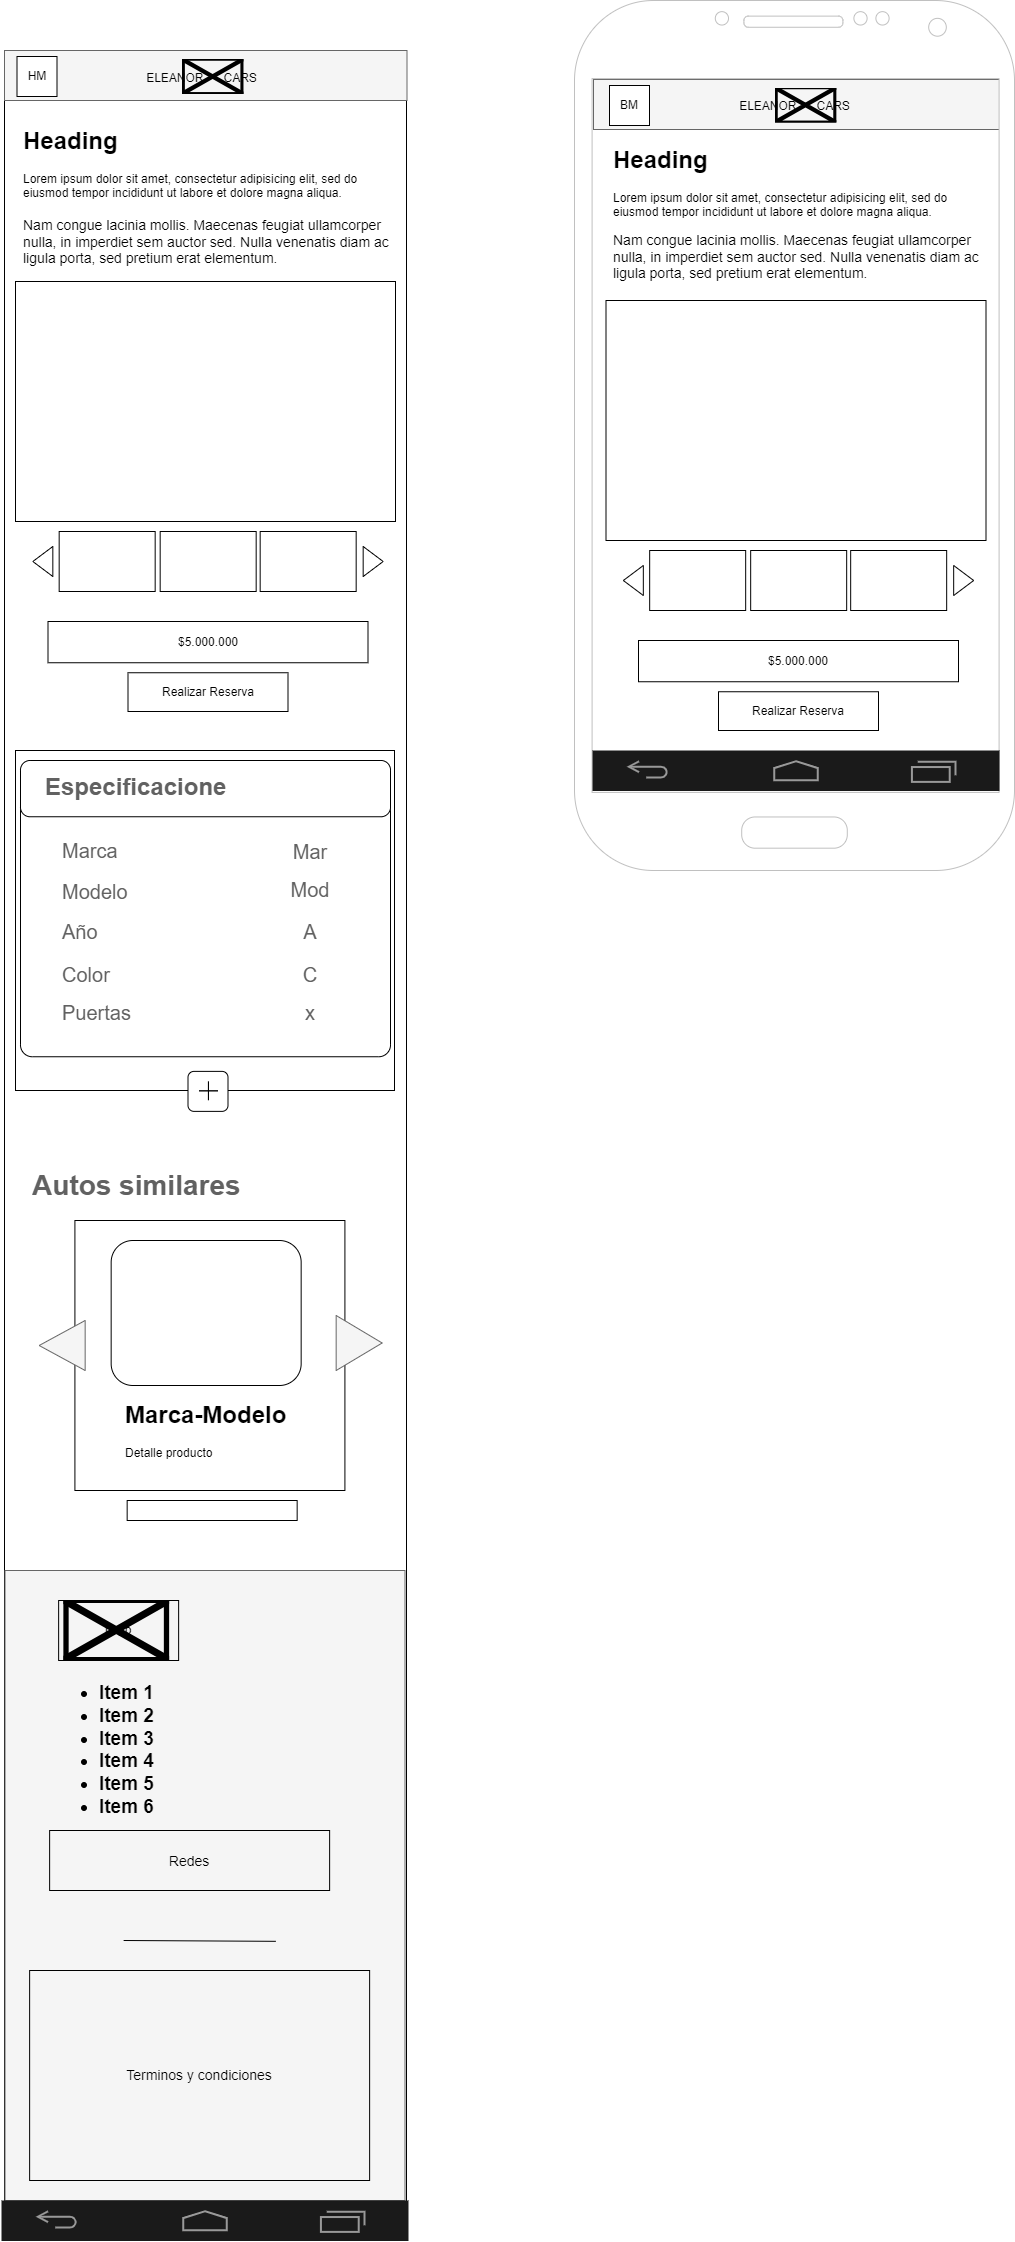

The diagram above was exported from draw.io. Its source (the exported page's mxGraphModel, read from the mxfile embedded in the PNG):
<mxGraphModel dx="1434" dy="1933" grid="1" gridSize="10" guides="1" tooltips="1" connect="1" arrows="1" fold="1" page="1" pageScale="1" pageWidth="827" pageHeight="1169" math="0" shadow="0">
  <root>
    <mxCell id="0" />
    <mxCell id="1" parent="0" />
    <mxCell id="TDafw2Xv6A8xXXe6sEiR-1" value="" style="rounded=0;whiteSpace=wrap;html=1;labelBackgroundColor=none;strokeColor=default;fontSize=28;fontColor=#616161;" parent="1" vertex="1">
      <mxGeometry x="130" y="-1030" width="402" height="2130" as="geometry" />
    </mxCell>
    <mxCell id="KLXyar-0kz2gFRjG7-gU-8" value="" style="rounded=0;whiteSpace=wrap;html=1;labelBackgroundColor=none;strokeColor=#666666;fontSize=28;fontColor=#333333;fillColor=#f5f5f5;" parent="1" vertex="1">
      <mxGeometry x="130.4999999999999" y="440" width="400" height="630" as="geometry" />
    </mxCell>
    <mxCell id="S683G25V3OVZ1_0CH0JQ-1" value="" style="rounded=0;whiteSpace=wrap;html=1;fillColor=#f5f5f5;fontColor=#333333;strokeColor=#666666;" parent="1" vertex="1">
      <mxGeometry x="719" y="-1051" width="406" height="50" as="geometry" />
    </mxCell>
    <mxCell id="S683G25V3OVZ1_0CH0JQ-4" value="" style="verticalLabelPosition=bottom;verticalAlign=top;html=1;shadow=0;dashed=0;strokeWidth=1;shape=mxgraph.android.phone2;strokeColor=#c0c0c0;" parent="1" vertex="1">
      <mxGeometry x="700" y="-1130" width="440" height="870" as="geometry" />
    </mxCell>
    <mxCell id="S683G25V3OVZ1_0CH0JQ-5" value="" style="verticalLabelPosition=bottom;verticalAlign=top;html=1;shadow=0;dashed=0;strokeWidth=2;shape=mxgraph.android.navigation_bar_1_landscape;fillColor=#1A1A1A;strokeColor=#999999;sketch=0;" parent="1" vertex="1">
      <mxGeometry x="718" y="-380" width="407" height="40.5" as="geometry" />
    </mxCell>
    <mxCell id="S683G25V3OVZ1_0CH0JQ-6" value="BM" style="rounded=0;whiteSpace=wrap;html=1;" parent="1" vertex="1">
      <mxGeometry x="735" y="-1045" width="40" height="40" as="geometry" />
    </mxCell>
    <mxCell id="S683G25V3OVZ1_0CH0JQ-20" value="ELEANOR&amp;nbsp; &amp;nbsp; &amp;nbsp; CARS" style="text;html=1;strokeColor=none;fillColor=none;align=center;verticalAlign=middle;whiteSpace=wrap;rounded=0;horizontal=1;" parent="1" vertex="1">
      <mxGeometry x="853.5" y="-1039" width="133" height="30" as="geometry" />
    </mxCell>
    <mxCell id="S683G25V3OVZ1_0CH0JQ-21" value="" style="shape=image;verticalLabelPosition=bottom;labelBackgroundColor=default;verticalAlign=top;aspect=fixed;imageAspect=0;image=https://cdn.discordapp.com/attachments/1055959601633308705/1058170219610243072/Shelby-Emblem.png;" parent="1" vertex="1">
      <mxGeometry x="900.6600000000001" y="-1042.5" width="61.69" height="35" as="geometry" />
    </mxCell>
    <mxCell id="eK6DSk_xmj-pMNZeOlqL-1" value="" style="rounded=0;whiteSpace=wrap;html=1;" parent="1" vertex="1">
      <mxGeometry x="731.5" y="-830" width="380" height="240" as="geometry" />
    </mxCell>
    <mxCell id="eK6DSk_xmj-pMNZeOlqL-2" value="&lt;h1&gt;Heading&lt;/h1&gt;&lt;p&gt;Lorem ipsum dolor sit amet, consectetur adipisicing elit, sed do eiusmod tempor incididunt ut labore et dolore magna aliqua.&lt;/p&gt;&lt;p&gt;&lt;span style=&quot;font-family: &amp;quot;Open Sans&amp;quot;, Arial, sans-serif; font-size: 14px; text-align: justify; background-color: rgb(255, 255, 255);&quot;&gt;Nam congue lacinia mollis. Maecenas feugiat ullamcorper nulla, in imperdiet sem auctor sed. Nulla venenatis diam ac ligula porta, sed pretium erat elementum.&amp;nbsp;&lt;/span&gt;&lt;br&gt;&lt;/p&gt;&lt;p&gt;&lt;span style=&quot;font-family: &amp;quot;Open Sans&amp;quot;, Arial, sans-serif; font-size: 14px; text-align: justify; background-color: rgb(255, 255, 255);&quot;&gt;&lt;br&gt;&lt;/span&gt;&lt;/p&gt;" style="text;html=1;strokeColor=none;fillColor=none;spacing=5;spacingTop=-20;whiteSpace=wrap;overflow=hidden;rounded=0;" parent="1" vertex="1">
      <mxGeometry x="734" y="-990" width="375" height="150" as="geometry" />
    </mxCell>
    <mxCell id="eK6DSk_xmj-pMNZeOlqL-3" value="$5.000.000" style="rounded=0;whiteSpace=wrap;html=1;fillColor=none;" parent="1" vertex="1">
      <mxGeometry x="764" y="-490" width="320" height="41.25" as="geometry" />
    </mxCell>
    <mxCell id="eK6DSk_xmj-pMNZeOlqL-4" value="Realizar Reserva" style="rounded=0;whiteSpace=wrap;html=1;fillColor=none;" parent="1" vertex="1">
      <mxGeometry x="844" y="-438.75" width="160" height="38.75" as="geometry" />
    </mxCell>
    <mxCell id="eK6DSk_xmj-pMNZeOlqL-5" value="" style="rounded=0;whiteSpace=wrap;html=1;strokeColor=default;fontSize=15;fontColor=#9c9c9c;" parent="1" vertex="1">
      <mxGeometry x="775.1700000000001" y="-580" width="96" height="60" as="geometry" />
    </mxCell>
    <mxCell id="eK6DSk_xmj-pMNZeOlqL-6" value="" style="rounded=0;whiteSpace=wrap;html=1;strokeColor=default;fontSize=15;fontColor=#9c9c9c;" parent="1" vertex="1">
      <mxGeometry x="876.1700000000001" y="-580" width="96" height="60" as="geometry" />
    </mxCell>
    <mxCell id="eK6DSk_xmj-pMNZeOlqL-7" value="" style="rounded=0;whiteSpace=wrap;html=1;strokeColor=default;fontSize=15;fontColor=#9c9c9c;" parent="1" vertex="1">
      <mxGeometry x="976.1700000000001" y="-580" width="96" height="60" as="geometry" />
    </mxCell>
    <mxCell id="eK6DSk_xmj-pMNZeOlqL-9" value="" style="triangle;whiteSpace=wrap;html=1;strokeColor=default;fontSize=15;fontColor=#9c9c9c;" parent="1" vertex="1">
      <mxGeometry x="1079.17" y="-565" width="20" height="30" as="geometry" />
    </mxCell>
    <mxCell id="eK6DSk_xmj-pMNZeOlqL-10" value="" style="triangle;whiteSpace=wrap;html=1;strokeColor=default;fontSize=15;fontColor=#9c9c9c;rotation=-180;" parent="1" vertex="1">
      <mxGeometry x="748.8300000000002" y="-565" width="20" height="30" as="geometry" />
    </mxCell>
    <mxCell id="aZdt7bGh8hj1HGEYT4Hy-1" value="" style="rounded=0;whiteSpace=wrap;html=1;" parent="1" vertex="1">
      <mxGeometry x="141" y="-849" width="380" height="240" as="geometry" />
    </mxCell>
    <mxCell id="aZdt7bGh8hj1HGEYT4Hy-2" value="&lt;h1 style=&quot;border-color: var(--border-color);&quot;&gt;Heading&lt;/h1&gt;&lt;h1&gt;&lt;p style=&quot;border-color: var(--border-color); font-size: 12px; font-weight: 400;&quot;&gt;Lorem ipsum dolor sit amet, consectetur adipisicing elit, sed do eiusmod tempor incididunt ut labore et dolore magna aliqua.&lt;/p&gt;&lt;/h1&gt;&lt;p&gt;&lt;span style=&quot;font-family: &amp;quot;Open Sans&amp;quot;, Arial, sans-serif; font-size: 14px; text-align: justify; background-color: rgb(255, 255, 255);&quot;&gt;Nam congue lacinia mollis. Maecenas feugiat ullamcorper nulla, in imperdiet sem auctor sed. Nulla venenatis diam ac ligula porta, sed pretium erat elementum.&amp;nbsp;&lt;/span&gt;&lt;br&gt;&lt;/p&gt;&lt;p&gt;&lt;span style=&quot;font-family: &amp;quot;Open Sans&amp;quot;, Arial, sans-serif; font-size: 14px; text-align: justify; background-color: rgb(255, 255, 255);&quot;&gt;&lt;br&gt;&lt;/span&gt;&lt;/p&gt;" style="text;html=1;strokeColor=none;fillColor=none;spacing=5;spacingTop=-20;whiteSpace=wrap;overflow=hidden;rounded=0;" parent="1" vertex="1">
      <mxGeometry x="143.5" y="-1009" width="375" height="150" as="geometry" />
    </mxCell>
    <mxCell id="aZdt7bGh8hj1HGEYT4Hy-3" value="$5.000.000" style="rounded=0;whiteSpace=wrap;html=1;fillColor=none;" parent="1" vertex="1">
      <mxGeometry x="173.5" y="-509" width="320" height="41.25" as="geometry" />
    </mxCell>
    <mxCell id="aZdt7bGh8hj1HGEYT4Hy-4" value="Realizar Reserva" style="rounded=0;whiteSpace=wrap;html=1;fillColor=none;" parent="1" vertex="1">
      <mxGeometry x="253.5" y="-457.75" width="160" height="38.75" as="geometry" />
    </mxCell>
    <mxCell id="aZdt7bGh8hj1HGEYT4Hy-5" value="" style="rounded=0;whiteSpace=wrap;html=1;strokeColor=default;fontSize=15;fontColor=#9c9c9c;" parent="1" vertex="1">
      <mxGeometry x="184.67000000000007" y="-599" width="96" height="60" as="geometry" />
    </mxCell>
    <mxCell id="aZdt7bGh8hj1HGEYT4Hy-6" value="" style="rounded=0;whiteSpace=wrap;html=1;strokeColor=default;fontSize=15;fontColor=#9c9c9c;" parent="1" vertex="1">
      <mxGeometry x="285.6700000000001" y="-599" width="96" height="60" as="geometry" />
    </mxCell>
    <mxCell id="aZdt7bGh8hj1HGEYT4Hy-7" value="" style="rounded=0;whiteSpace=wrap;html=1;strokeColor=default;fontSize=15;fontColor=#9c9c9c;" parent="1" vertex="1">
      <mxGeometry x="385.6700000000001" y="-599" width="96" height="60" as="geometry" />
    </mxCell>
    <mxCell id="aZdt7bGh8hj1HGEYT4Hy-8" value="" style="triangle;whiteSpace=wrap;html=1;strokeColor=default;fontSize=15;fontColor=#9c9c9c;" parent="1" vertex="1">
      <mxGeometry x="488.6700000000001" y="-584" width="20" height="30" as="geometry" />
    </mxCell>
    <mxCell id="aZdt7bGh8hj1HGEYT4Hy-9" value="" style="triangle;whiteSpace=wrap;html=1;strokeColor=default;fontSize=15;fontColor=#9c9c9c;rotation=-180;" parent="1" vertex="1">
      <mxGeometry x="158.33000000000015" y="-584" width="20" height="30" as="geometry" />
    </mxCell>
    <mxCell id="xUnkp9f4EidJ0g1Lk5o_-1" value="" style="rounded=0;whiteSpace=wrap;html=1;strokeColor=default;fontSize=15;fontColor=#9c9c9c;" parent="1" vertex="1">
      <mxGeometry x="141" y="-380" width="379" height="340" as="geometry" />
    </mxCell>
    <mxCell id="xUnkp9f4EidJ0g1Lk5o_-4" value="" style="rounded=1;whiteSpace=wrap;html=1;strokeColor=default;fontSize=15;fontColor=#050505;arcSize=4;" parent="1" vertex="1">
      <mxGeometry x="145.9999999999999" y="-370" width="370" height="296.25" as="geometry" />
    </mxCell>
    <mxCell id="xUnkp9f4EidJ0g1Lk5o_-5" value="" style="rounded=1;whiteSpace=wrap;html=1;strokeColor=default;fontSize=15;fontColor=#050505;" parent="1" vertex="1">
      <mxGeometry x="313.50000000000006" y="-59.12" width="40" height="40" as="geometry" />
    </mxCell>
    <mxCell id="xUnkp9f4EidJ0g1Lk5o_-6" value="" style="shape=image;html=1;verticalAlign=top;verticalLabelPosition=bottom;labelBackgroundColor=#ffffff;imageAspect=0;aspect=fixed;image=https://cdn4.iconfinder.com/data/icons/ionicons/512/icon-ios7-plus-empty-128.png;strokeColor=default;fontSize=15;fontColor=default;" parent="1" vertex="1">
      <mxGeometry x="315.5000000000001" y="-58.12" width="38" height="38" as="geometry" />
    </mxCell>
    <mxCell id="xUnkp9f4EidJ0g1Lk5o_-17" value="" style="rounded=1;whiteSpace=wrap;html=1;strokeColor=default;fontSize=15;fontColor=#050505;arcSize=17;" parent="1" vertex="1">
      <mxGeometry x="145.9999999999999" y="-370" width="370" height="56.25" as="geometry" />
    </mxCell>
    <mxCell id="xUnkp9f4EidJ0g1Lk5o_-18" value="&lt;h1 style=&quot;font-size: 24px;&quot;&gt;Especificaciones&lt;/h1&gt;" style="text;html=1;strokeColor=none;fillColor=none;spacing=5;spacingTop=-20;whiteSpace=wrap;overflow=hidden;rounded=0;labelBackgroundColor=none;fontSize=24;fontColor=#616161;" parent="1" vertex="1">
      <mxGeometry x="165.9999999999999" y="-363.5" width="190" height="43.25" as="geometry" />
    </mxCell>
    <mxCell id="xUnkp9f4EidJ0g1Lk5o_-19" value="Marca" style="text;html=1;strokeColor=none;fillColor=none;align=left;verticalAlign=middle;whiteSpace=wrap;rounded=0;labelBackgroundColor=none;fontSize=20;fontColor=#616161;" parent="1" vertex="1">
      <mxGeometry x="186.32999999999993" y="-294.75" width="60" height="30" as="geometry" />
    </mxCell>
    <mxCell id="xUnkp9f4EidJ0g1Lk5o_-20" value="Modelo" style="text;html=1;strokeColor=none;fillColor=none;align=left;verticalAlign=middle;whiteSpace=wrap;rounded=0;labelBackgroundColor=none;fontSize=20;fontColor=#616161;" parent="1" vertex="1">
      <mxGeometry x="186.32999999999993" y="-253.75" width="60" height="30" as="geometry" />
    </mxCell>
    <mxCell id="xUnkp9f4EidJ0g1Lk5o_-21" value="Año" style="text;html=1;strokeColor=none;fillColor=none;align=left;verticalAlign=middle;whiteSpace=wrap;rounded=0;labelBackgroundColor=none;fontSize=20;fontColor=#616161;" parent="1" vertex="1">
      <mxGeometry x="186.32999999999993" y="-213.75" width="60" height="30" as="geometry" />
    </mxCell>
    <mxCell id="xUnkp9f4EidJ0g1Lk5o_-22" value="Color" style="text;html=1;strokeColor=none;fillColor=none;align=left;verticalAlign=middle;whiteSpace=wrap;rounded=0;labelBackgroundColor=none;fontSize=20;fontColor=#616161;" parent="1" vertex="1">
      <mxGeometry x="186.32999999999993" y="-170.75" width="60" height="30" as="geometry" />
    </mxCell>
    <mxCell id="xUnkp9f4EidJ0g1Lk5o_-23" value="Puertas" style="text;html=1;strokeColor=none;fillColor=none;align=left;verticalAlign=middle;whiteSpace=wrap;rounded=0;labelBackgroundColor=none;fontSize=20;fontColor=#616161;" parent="1" vertex="1">
      <mxGeometry x="186.32999999999993" y="-132.87" width="100" height="30" as="geometry" />
    </mxCell>
    <mxCell id="xUnkp9f4EidJ0g1Lk5o_-24" value="Mar" style="text;html=1;strokeColor=none;fillColor=none;align=center;verticalAlign=middle;whiteSpace=wrap;rounded=0;labelBackgroundColor=none;fontSize=20;fontColor=#616161;" parent="1" vertex="1">
      <mxGeometry x="406.3299999999999" y="-293.75" width="60" height="30" as="geometry" />
    </mxCell>
    <mxCell id="xUnkp9f4EidJ0g1Lk5o_-25" value="Mod" style="text;html=1;strokeColor=none;fillColor=none;align=center;verticalAlign=middle;whiteSpace=wrap;rounded=0;labelBackgroundColor=none;fontSize=20;fontColor=#616161;" parent="1" vertex="1">
      <mxGeometry x="406.3299999999999" y="-255.75" width="60" height="30" as="geometry" />
    </mxCell>
    <mxCell id="xUnkp9f4EidJ0g1Lk5o_-26" value="A" style="text;html=1;strokeColor=none;fillColor=none;align=center;verticalAlign=middle;whiteSpace=wrap;rounded=0;labelBackgroundColor=none;fontSize=20;fontColor=#616161;" parent="1" vertex="1">
      <mxGeometry x="406.3299999999999" y="-213.75" width="60" height="30" as="geometry" />
    </mxCell>
    <mxCell id="xUnkp9f4EidJ0g1Lk5o_-27" value="C" style="text;html=1;strokeColor=none;fillColor=none;align=center;verticalAlign=middle;whiteSpace=wrap;rounded=0;labelBackgroundColor=none;fontSize=20;fontColor=#616161;" parent="1" vertex="1">
      <mxGeometry x="406.3299999999999" y="-170.75" width="60" height="30" as="geometry" />
    </mxCell>
    <mxCell id="xUnkp9f4EidJ0g1Lk5o_-28" value="x" style="text;html=1;strokeColor=none;fillColor=none;align=center;verticalAlign=middle;whiteSpace=wrap;rounded=0;labelBackgroundColor=none;fontSize=20;fontColor=#616161;" parent="1" vertex="1">
      <mxGeometry x="386.3299999999999" y="-132.87" width="100" height="30" as="geometry" />
    </mxCell>
    <mxCell id="My7grTdhRkpMAQzo52He-1" value="" style="whiteSpace=wrap;html=1;aspect=fixed;fillColor=none;" parent="1" vertex="1">
      <mxGeometry x="200.41" y="90" width="270" height="270" as="geometry" />
    </mxCell>
    <mxCell id="My7grTdhRkpMAQzo52He-2" value="" style="triangle;whiteSpace=wrap;html=1;fillColor=#f5f5f5;fontColor=#333333;strokeColor=#666666;" parent="1" vertex="1">
      <mxGeometry x="461.66" y="185" width="46" height="55" as="geometry" />
    </mxCell>
    <mxCell id="My7grTdhRkpMAQzo52He-3" value="" style="triangle;whiteSpace=wrap;html=1;fillColor=#f5f5f5;rotation=-180;fontColor=#333333;strokeColor=#666666;" parent="1" vertex="1">
      <mxGeometry x="164.66" y="190" width="46" height="50" as="geometry" />
    </mxCell>
    <mxCell id="My7grTdhRkpMAQzo52He-4" value="" style="rounded=1;whiteSpace=wrap;html=1;fillColor=none;" parent="1" vertex="1">
      <mxGeometry x="236.66" y="110" width="190" height="145" as="geometry" />
    </mxCell>
    <mxCell id="My7grTdhRkpMAQzo52He-5" value="&lt;h1&gt;Marca-Modelo&lt;/h1&gt;&lt;p&gt;Detalle producto&lt;/p&gt;" style="text;html=1;strokeColor=none;fillColor=none;spacing=5;spacingTop=-20;whiteSpace=wrap;overflow=hidden;rounded=0;" parent="1" vertex="1">
      <mxGeometry x="246.16" y="265" width="190" height="85" as="geometry" />
    </mxCell>
    <mxCell id="My7grTdhRkpMAQzo52He-6" value="" style="rounded=0;whiteSpace=wrap;html=1;fillColor=none;" parent="1" vertex="1">
      <mxGeometry x="252.66" y="370" width="170" height="20" as="geometry" />
    </mxCell>
    <mxCell id="12OmK-y4rTtwoQpJEdId-1" value="&lt;h1 style=&quot;font-size: 28px;&quot;&gt;Autos similares&lt;/h1&gt;" style="text;html=1;strokeColor=none;fillColor=none;spacing=5;spacingTop=-20;whiteSpace=wrap;overflow=hidden;rounded=0;labelBackgroundColor=none;fontSize=28;fontColor=#616161;" parent="1" vertex="1">
      <mxGeometry x="153.32999999999996" y="30" width="330" height="80" as="geometry" />
    </mxCell>
    <mxCell id="KLXyar-0kz2gFRjG7-gU-1" value="" style="verticalLabelPosition=bottom;verticalAlign=top;html=1;shadow=0;dashed=0;strokeWidth=2;shape=mxgraph.android.navigation_bar_1_landscape;fillColor=#1A1A1A;strokeColor=#999999;sketch=0;" parent="1" vertex="1">
      <mxGeometry x="127" y="1070" width="407" height="40.5" as="geometry" />
    </mxCell>
    <mxCell id="KLXyar-0kz2gFRjG7-gU-2" value="Logo" style="rounded=0;whiteSpace=wrap;html=1;fillColor=none;" parent="1" vertex="1">
      <mxGeometry x="184.13" y="470" width="120" height="60" as="geometry" />
    </mxCell>
    <mxCell id="KLXyar-0kz2gFRjG7-gU-3" value="&lt;h1 style=&quot;font-size: 19px;&quot;&gt;&lt;ul&gt;&lt;li&gt;Item 1&lt;/li&gt;&lt;li&gt;Item 2&lt;/li&gt;&lt;li style=&quot;border-color: var(--border-color);&quot;&gt;Item 3&lt;/li&gt;&lt;li style=&quot;border-color: var(--border-color);&quot;&gt;Item 4&lt;/li&gt;&lt;li style=&quot;border-color: var(--border-color);&quot;&gt;Item 5&lt;/li&gt;&lt;li style=&quot;border-color: var(--border-color);&quot;&gt;Item 6&lt;/li&gt;&lt;/ul&gt;&lt;/h1&gt;" style="text;html=1;strokeColor=none;fillColor=none;spacing=5;spacingTop=-20;whiteSpace=wrap;overflow=hidden;rounded=0;spacingBottom=0;spacingLeft=0;" parent="1" vertex="1">
      <mxGeometry x="180.13" y="542.5" width="294" height="267.5" as="geometry" />
    </mxCell>
    <mxCell id="KLXyar-0kz2gFRjG7-gU-4" value="&lt;font style=&quot;font-size: 14px;&quot;&gt;Redes&lt;/font&gt;" style="rounded=0;whiteSpace=wrap;html=1;fontSize=19;fillColor=none;" parent="1" vertex="1">
      <mxGeometry x="175.13" y="700" width="280" height="60" as="geometry" />
    </mxCell>
    <mxCell id="KLXyar-0kz2gFRjG7-gU-5" value="Terminos y condiciones" style="rounded=0;whiteSpace=wrap;html=1;fontSize=14;fillColor=none;" parent="1" vertex="1">
      <mxGeometry x="155.13" y="840" width="340" height="210" as="geometry" />
    </mxCell>
    <mxCell id="KLXyar-0kz2gFRjG7-gU-6" value="" style="endArrow=none;html=1;rounded=0;fontSize=14;entryX=0.875;entryY=1.018;entryDx=0;entryDy=0;entryPerimeter=0;" parent="1" edge="1">
      <mxGeometry width="50" height="50" relative="1" as="geometry">
        <mxPoint x="249.13" y="810" as="sourcePoint" />
        <mxPoint x="401.38" y="810.8150000000005" as="targetPoint" />
      </mxGeometry>
    </mxCell>
    <mxCell id="KLXyar-0kz2gFRjG7-gU-7" value="" style="shape=image;verticalLabelPosition=bottom;labelBackgroundColor=default;verticalAlign=top;aspect=fixed;imageAspect=0;image=https://cdn.discordapp.com/attachments/1055959601633308705/1058170219610243072/Shelby-Emblem.png;" parent="1" vertex="1">
      <mxGeometry x="189.37" y="470" width="105.76" height="60" as="geometry" />
    </mxCell>
    <mxCell id="Yk9sNOQLqTR_rHhA_Ail-1" value="" style="rounded=0;whiteSpace=wrap;html=1;fillColor=#f5f5f5;fontColor=#333333;strokeColor=#666666;" parent="1" vertex="1">
      <mxGeometry x="130" y="-1080" width="402.5" height="50" as="geometry" />
    </mxCell>
    <mxCell id="Yk9sNOQLqTR_rHhA_Ail-2" value="ELEANOR&amp;nbsp; &amp;nbsp; &amp;nbsp; CARS" style="text;html=1;strokeColor=none;fillColor=none;align=center;verticalAlign=middle;whiteSpace=wrap;rounded=0;horizontal=1;" parent="1" vertex="1">
      <mxGeometry x="260.63" y="-1067.5" width="133" height="30" as="geometry" />
    </mxCell>
    <mxCell id="Yk9sNOQLqTR_rHhA_Ail-3" value="HM" style="rounded=0;whiteSpace=wrap;html=1;" parent="1" vertex="1">
      <mxGeometry x="142.5" y="-1074" width="40" height="40" as="geometry" />
    </mxCell>
    <mxCell id="Yk9sNOQLqTR_rHhA_Ail-4" value="" style="shape=image;verticalLabelPosition=bottom;labelBackgroundColor=default;verticalAlign=top;aspect=fixed;imageAspect=0;image=https://cdn.discordapp.com/attachments/1055959601633308705/1058170219610243072/Shelby-Emblem.png;" parent="1" vertex="1">
      <mxGeometry x="307.79" y="-1071" width="61.69" height="35" as="geometry" />
    </mxCell>
  </root>
</mxGraphModel>